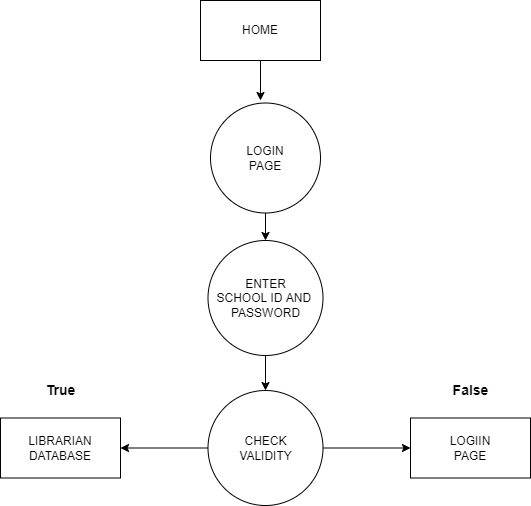

The diagram above was exported from draw.io. Its source (the exported page's mxGraphModel, read from the mxfile embedded in the PNG):
<mxGraphModel dx="1106" dy="450" grid="1" gridSize="10" guides="1" tooltips="1" connect="1" arrows="1" fold="1" page="1" pageScale="1" pageWidth="850" pageHeight="1100" math="0" shadow="0">
  <root>
    <mxCell id="0" />
    <mxCell id="1" parent="0" />
    <mxCell id="BDP-NgmBoMMQxl3etu2b-1" style="edgeStyle=orthogonalEdgeStyle;rounded=0;orthogonalLoop=1;jettySize=auto;html=1;" edge="1" parent="1" source="9BpdqHxE267iuNZR5A95-1">
      <mxGeometry relative="1" as="geometry">
        <mxPoint x="380" y="130" as="targetPoint" />
      </mxGeometry>
    </mxCell>
    <mxCell id="9BpdqHxE267iuNZR5A95-1" value="HOME" style="rounded=0;whiteSpace=wrap;html=1;" parent="1" vertex="1">
      <mxGeometry x="320" y="30" width="120" height="60" as="geometry" />
    </mxCell>
    <mxCell id="BDP-NgmBoMMQxl3etu2b-2" style="edgeStyle=orthogonalEdgeStyle;rounded=0;orthogonalLoop=1;jettySize=auto;html=1;entryX=0.5;entryY=0;entryDx=0;entryDy=0;" edge="1" parent="1" source="9BpdqHxE267iuNZR5A95-2" target="9BpdqHxE267iuNZR5A95-3">
      <mxGeometry relative="1" as="geometry" />
    </mxCell>
    <mxCell id="9BpdqHxE267iuNZR5A95-2" value="LOGIN&lt;br&gt;PAGE" style="ellipse;whiteSpace=wrap;html=1;aspect=fixed;" parent="1" vertex="1">
      <mxGeometry x="330" y="132.5" width="110" height="110" as="geometry" />
    </mxCell>
    <mxCell id="BDP-NgmBoMMQxl3etu2b-4" value="" style="edgeStyle=orthogonalEdgeStyle;rounded=0;orthogonalLoop=1;jettySize=auto;html=1;" edge="1" parent="1" source="9BpdqHxE267iuNZR5A95-3" target="9BpdqHxE267iuNZR5A95-4">
      <mxGeometry relative="1" as="geometry" />
    </mxCell>
    <mxCell id="9BpdqHxE267iuNZR5A95-3" value="ENTER&lt;br&gt;SCHOOL ID AND&amp;nbsp;&lt;br&gt;PASSWORD" style="ellipse;whiteSpace=wrap;html=1;aspect=fixed;" parent="1" vertex="1">
      <mxGeometry x="327.5" y="270" width="115" height="115" as="geometry" />
    </mxCell>
    <mxCell id="BDP-NgmBoMMQxl3etu2b-5" style="edgeStyle=orthogonalEdgeStyle;rounded=0;orthogonalLoop=1;jettySize=auto;html=1;entryX=1;entryY=0.5;entryDx=0;entryDy=0;" edge="1" parent="1" source="9BpdqHxE267iuNZR5A95-4" target="9BpdqHxE267iuNZR5A95-5">
      <mxGeometry relative="1" as="geometry" />
    </mxCell>
    <mxCell id="BDP-NgmBoMMQxl3etu2b-6" style="edgeStyle=orthogonalEdgeStyle;rounded=0;orthogonalLoop=1;jettySize=auto;html=1;entryX=0;entryY=0.5;entryDx=0;entryDy=0;" edge="1" parent="1" source="9BpdqHxE267iuNZR5A95-4" target="9BpdqHxE267iuNZR5A95-6">
      <mxGeometry relative="1" as="geometry" />
    </mxCell>
    <mxCell id="9BpdqHxE267iuNZR5A95-4" value="CHECK&lt;br&gt;VALIDITY" style="ellipse;whiteSpace=wrap;html=1;aspect=fixed;direction=south;" parent="1" vertex="1">
      <mxGeometry x="327.5" y="420" width="115" height="115" as="geometry" />
    </mxCell>
    <mxCell id="9BpdqHxE267iuNZR5A95-5" value="LIBRARIAN DATABASE" style="rounded=0;whiteSpace=wrap;html=1;" parent="1" vertex="1">
      <mxGeometry x="120" y="447.5" width="120" height="60" as="geometry" />
    </mxCell>
    <mxCell id="9BpdqHxE267iuNZR5A95-6" value="LOGIIN&lt;br&gt;PAGE" style="rounded=0;whiteSpace=wrap;html=1;" parent="1" vertex="1">
      <mxGeometry x="530" y="447.5" width="120" height="60" as="geometry" />
    </mxCell>
    <mxCell id="9BpdqHxE267iuNZR5A95-14" value="&lt;font style=&quot;font-size: 14px&quot;&gt;&lt;b&gt;False&lt;/b&gt;&lt;/font&gt;" style="text;html=1;align=center;verticalAlign=middle;resizable=0;points=[];autosize=1;strokeColor=none;fillColor=none;" parent="1" vertex="1">
      <mxGeometry x="565" y="410" width="50" height="20" as="geometry" />
    </mxCell>
    <mxCell id="9BpdqHxE267iuNZR5A95-15" value="&lt;span style=&quot;font-size: 14px&quot;&gt;&lt;b&gt;True&lt;/b&gt;&lt;/span&gt;" style="text;html=1;align=center;verticalAlign=middle;resizable=0;points=[];autosize=1;strokeColor=none;fillColor=none;" parent="1" vertex="1">
      <mxGeometry x="155" y="410" width="50" height="20" as="geometry" />
    </mxCell>
  </root>
</mxGraphModel>